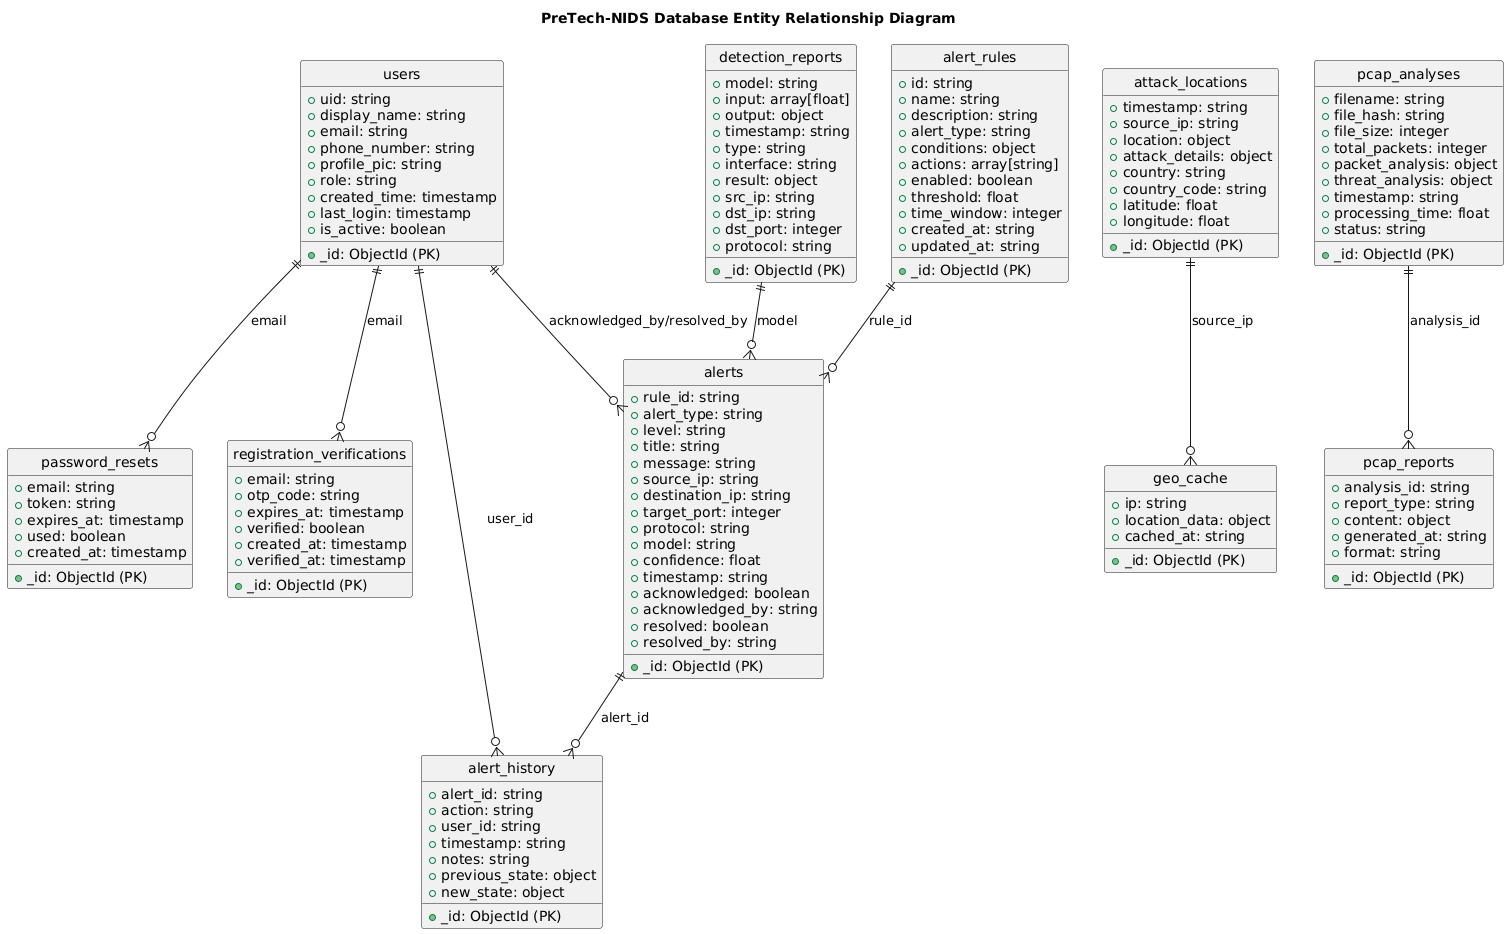

The diagram above was rendered by PlantUML. Its source (embedded in the PNG):
@startuml
!define RECTANGLE class

' Hide the class identifier circle
hide circle

title PreTech-NIDS Database Entity Relationship Diagram

' Users Collection
RECTANGLE users {
    + _id: ObjectId (PK)
    + uid: string
    + display_name: string
    + email: string
    + phone_number: string
    + profile_pic: string
    + role: string
    + created_time: timestamp
    + last_login: timestamp
    + is_active: boolean
}

' Detection Reports Collection
RECTANGLE detection_reports {
    + _id: ObjectId (PK)
    + model: string
    + input: array[float]
    + output: object
    + timestamp: string
    + type: string
    + interface: string
    + result: object
    + src_ip: string
    + dst_ip: string
    + dst_port: integer
    + protocol: string
}

' Alerts Collection
RECTANGLE alerts {
    + _id: ObjectId (PK)
    + rule_id: string
    + alert_type: string
    + level: string
    + title: string
    + message: string
    + source_ip: string
    + destination_ip: string
    + target_port: integer
    + protocol: string
    + model: string
    + confidence: float
    + timestamp: string
    + acknowledged: boolean
    + acknowledged_by: string
    + resolved: boolean
    + resolved_by: string
}

' Alert Rules Collection
RECTANGLE alert_rules {
    + _id: ObjectId (PK)
    + id: string
    + name: string
    + description: string
    + alert_type: string
    + conditions: object
    + actions: array[string]
    + enabled: boolean
    + threshold: float
    + time_window: integer
    + created_at: string
    + updated_at: string
}

' Alert History Collection
RECTANGLE alert_history {
    + _id: ObjectId (PK)
    + alert_id: string
    + action: string
    + user_id: string
    + timestamp: string
    + notes: string
    + previous_state: object
    + new_state: object
}

' Attack Locations Collection
RECTANGLE attack_locations {
    + _id: ObjectId (PK)
    + timestamp: string
    + source_ip: string
    + location: object
    + attack_details: object
    + country: string
    + country_code: string
    + latitude: float
    + longitude: float
}

' Geo Cache Collection
RECTANGLE geo_cache {
    + _id: ObjectId (PK)
    + ip: string
    + location_data: object
    + cached_at: string
}

' PCAP Analyses Collection
RECTANGLE pcap_analyses {
    + _id: ObjectId (PK)
    + filename: string
    + file_hash: string
    + file_size: integer
    + total_packets: integer
    + packet_analysis: object
    + threat_analysis: object
    + timestamp: string
    + processing_time: float
    + status: string
}

' PCAP Reports Collection
RECTANGLE pcap_reports {
    + _id: ObjectId (PK)
    + analysis_id: string
    + report_type: string
    + content: object
    + generated_at: string
    + format: string
}

' Password Resets Collection
RECTANGLE password_resets {
    + _id: ObjectId (PK)
    + email: string
    + token: string
    + expires_at: timestamp
    + used: boolean
    + created_at: timestamp
}

' Registration Verifications Collection
RECTANGLE registration_verifications {
    + _id: ObjectId (PK)
    + email: string
    + otp_code: string
    + expires_at: timestamp
    + verified: boolean
    + created_at: timestamp
    + verified_at: timestamp
}

' Relationships based on actual code implementation
users ||--o{ alerts : "acknowledged_by/resolved_by"
users ||--o{ alert_history : "user_id"
users ||--o{ password_resets : "email"
users ||--o{ registration_verifications : "email"
alert_rules ||--o{ alerts : "rule_id"
alerts ||--o{ alert_history : "alert_id"
detection_reports ||--o{ alerts : "model"
pcap_analyses ||--o{ pcap_reports : "analysis_id"
attack_locations ||--o{ geo_cache : "source_ip"
@enduml